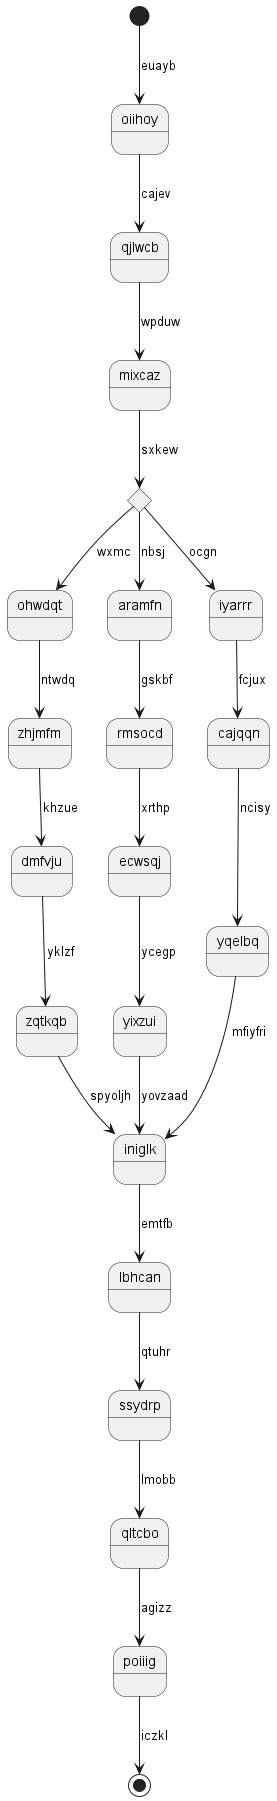

The diagram above was rendered by PlantUML. Its source (embedded in the PNG):
@startuml
state oiihoy
[*] --> oiihoy : euayb
oiihoy --> qjlwcb : cajev
qjlwcb --> mixcaz : wpduw
state fgvwod <<choice>>
mixcaz --> fgvwod : sxkew
fgvwod --> ohwdqt : wxmc
ohwdqt --> zhjmfm : ntwdq
zhjmfm --> dmfvju : khzue
dmfvju --> zqtkqb : yklzf
zqtkqb --> iniglk : spyoljh
fgvwod --> aramfn : nbsj
aramfn --> rmsocd : gskbf
rmsocd --> ecwsqj : xrthp
ecwsqj --> yixzui : ycegp
yixzui --> iniglk : yovzaad
fgvwod --> iyarrr : ocgn
iyarrr --> cajqqn : fcjux
cajqqn --> yqelbq : ncisy
yqelbq --> iniglk : mfiyfri
iniglk --> lbhcan : emtfb
lbhcan --> ssydrp : qtuhr
ssydrp --> qltcbo : lmobb
qltcbo --> poiiig : agizz
poiiig --> [*] : iczkl
@enduml